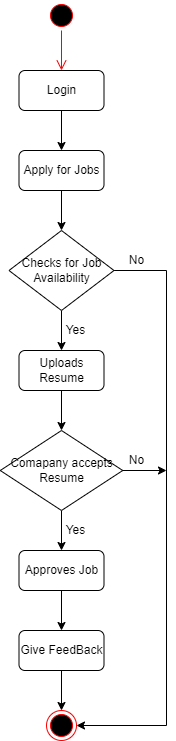

The diagram above was exported from draw.io. Its source (the exported page's mxGraphModel, read from the mxfile embedded in the PNG):
<mxGraphModel dx="1038" dy="521" grid="1" gridSize="10" guides="1" tooltips="1" connect="1" arrows="1" fold="1" page="1" pageScale="1" pageWidth="827" pageHeight="1169" math="0" shadow="0">
  <root>
    <mxCell id="0" />
    <mxCell id="1" parent="0" />
    <mxCell id="Y_rce1hW1ZT3-yHcvFVU-1" value="" style="ellipse;html=1;shape=startState;fillColor=#000000;strokeColor=#ff0000;" vertex="1" parent="1">
      <mxGeometry x="370" y="10" width="30" height="30" as="geometry" />
    </mxCell>
    <mxCell id="Y_rce1hW1ZT3-yHcvFVU-2" value="" style="edgeStyle=orthogonalEdgeStyle;html=1;verticalAlign=bottom;endArrow=open;endSize=8;strokeColor=#ff0000;rounded=0;" edge="1" source="Y_rce1hW1ZT3-yHcvFVU-1" parent="1">
      <mxGeometry relative="1" as="geometry">
        <mxPoint x="385" y="80" as="targetPoint" />
      </mxGeometry>
    </mxCell>
    <mxCell id="Y_rce1hW1ZT3-yHcvFVU-18" style="edgeStyle=orthogonalEdgeStyle;rounded=0;orthogonalLoop=1;jettySize=auto;html=1;exitX=0.5;exitY=1;exitDx=0;exitDy=0;entryX=0.5;entryY=0;entryDx=0;entryDy=0;" edge="1" parent="1" source="Y_rce1hW1ZT3-yHcvFVU-3" target="Y_rce1hW1ZT3-yHcvFVU-5">
      <mxGeometry relative="1" as="geometry" />
    </mxCell>
    <mxCell id="Y_rce1hW1ZT3-yHcvFVU-3" value="Login" style="rounded=1;whiteSpace=wrap;html=1;" vertex="1" parent="1">
      <mxGeometry x="342.5" y="80" width="85" height="40" as="geometry" />
    </mxCell>
    <mxCell id="Y_rce1hW1ZT3-yHcvFVU-19" style="edgeStyle=orthogonalEdgeStyle;rounded=0;orthogonalLoop=1;jettySize=auto;html=1;exitX=0.5;exitY=1;exitDx=0;exitDy=0;" edge="1" parent="1" source="Y_rce1hW1ZT3-yHcvFVU-5" target="Y_rce1hW1ZT3-yHcvFVU-9">
      <mxGeometry relative="1" as="geometry" />
    </mxCell>
    <mxCell id="Y_rce1hW1ZT3-yHcvFVU-5" value="Apply for Jobs" style="rounded=1;whiteSpace=wrap;html=1;" vertex="1" parent="1">
      <mxGeometry x="342.5" y="160" width="85" height="40" as="geometry" />
    </mxCell>
    <mxCell id="Y_rce1hW1ZT3-yHcvFVU-20" style="edgeStyle=orthogonalEdgeStyle;rounded=0;orthogonalLoop=1;jettySize=auto;html=1;exitX=0.5;exitY=1;exitDx=0;exitDy=0;" edge="1" parent="1" source="Y_rce1hW1ZT3-yHcvFVU-9" target="Y_rce1hW1ZT3-yHcvFVU-10">
      <mxGeometry relative="1" as="geometry" />
    </mxCell>
    <mxCell id="Y_rce1hW1ZT3-yHcvFVU-25" style="edgeStyle=orthogonalEdgeStyle;rounded=0;orthogonalLoop=1;jettySize=auto;html=1;exitX=1;exitY=0.5;exitDx=0;exitDy=0;entryX=1;entryY=0.5;entryDx=0;entryDy=0;" edge="1" parent="1" source="Y_rce1hW1ZT3-yHcvFVU-9" target="Y_rce1hW1ZT3-yHcvFVU-14">
      <mxGeometry relative="1" as="geometry">
        <Array as="points">
          <mxPoint x="490" y="280" />
          <mxPoint x="490" y="735" />
        </Array>
      </mxGeometry>
    </mxCell>
    <mxCell id="Y_rce1hW1ZT3-yHcvFVU-9" value="&lt;span&gt;Checks for Job Availability&lt;/span&gt;" style="rhombus;whiteSpace=wrap;html=1;" vertex="1" parent="1">
      <mxGeometry x="332.5" y="240" width="105" height="80" as="geometry" />
    </mxCell>
    <mxCell id="Y_rce1hW1ZT3-yHcvFVU-21" style="edgeStyle=orthogonalEdgeStyle;rounded=0;orthogonalLoop=1;jettySize=auto;html=1;exitX=0.5;exitY=1;exitDx=0;exitDy=0;entryX=0.5;entryY=0;entryDx=0;entryDy=0;" edge="1" parent="1" source="Y_rce1hW1ZT3-yHcvFVU-10" target="Y_rce1hW1ZT3-yHcvFVU-11">
      <mxGeometry relative="1" as="geometry" />
    </mxCell>
    <mxCell id="Y_rce1hW1ZT3-yHcvFVU-10" value="Uploads Resume" style="rounded=1;whiteSpace=wrap;html=1;" vertex="1" parent="1">
      <mxGeometry x="342.5" y="360" width="85" height="40" as="geometry" />
    </mxCell>
    <mxCell id="Y_rce1hW1ZT3-yHcvFVU-22" style="edgeStyle=orthogonalEdgeStyle;rounded=0;orthogonalLoop=1;jettySize=auto;html=1;exitX=0.5;exitY=1;exitDx=0;exitDy=0;entryX=0.5;entryY=0;entryDx=0;entryDy=0;" edge="1" parent="1" source="Y_rce1hW1ZT3-yHcvFVU-11" target="Y_rce1hW1ZT3-yHcvFVU-12">
      <mxGeometry relative="1" as="geometry" />
    </mxCell>
    <mxCell id="Y_rce1hW1ZT3-yHcvFVU-27" style="edgeStyle=orthogonalEdgeStyle;rounded=0;orthogonalLoop=1;jettySize=auto;html=1;exitX=1;exitY=0.5;exitDx=0;exitDy=0;" edge="1" parent="1" source="Y_rce1hW1ZT3-yHcvFVU-11">
      <mxGeometry relative="1" as="geometry">
        <mxPoint x="490" y="480" as="targetPoint" />
      </mxGeometry>
    </mxCell>
    <mxCell id="Y_rce1hW1ZT3-yHcvFVU-11" value="Comapany accepts Resume" style="rhombus;whiteSpace=wrap;html=1;" vertex="1" parent="1">
      <mxGeometry x="323.75" y="440" width="122.5" height="80" as="geometry" />
    </mxCell>
    <mxCell id="Y_rce1hW1ZT3-yHcvFVU-23" style="edgeStyle=orthogonalEdgeStyle;rounded=0;orthogonalLoop=1;jettySize=auto;html=1;exitX=0.5;exitY=1;exitDx=0;exitDy=0;entryX=0.5;entryY=0;entryDx=0;entryDy=0;" edge="1" parent="1" source="Y_rce1hW1ZT3-yHcvFVU-12" target="Y_rce1hW1ZT3-yHcvFVU-13">
      <mxGeometry relative="1" as="geometry" />
    </mxCell>
    <mxCell id="Y_rce1hW1ZT3-yHcvFVU-12" value="Approves Job" style="rounded=1;whiteSpace=wrap;html=1;" vertex="1" parent="1">
      <mxGeometry x="342.5" y="560" width="85" height="40" as="geometry" />
    </mxCell>
    <mxCell id="Y_rce1hW1ZT3-yHcvFVU-24" style="edgeStyle=orthogonalEdgeStyle;rounded=0;orthogonalLoop=1;jettySize=auto;html=1;exitX=0.5;exitY=1;exitDx=0;exitDy=0;entryX=0.5;entryY=0;entryDx=0;entryDy=0;" edge="1" parent="1" source="Y_rce1hW1ZT3-yHcvFVU-13" target="Y_rce1hW1ZT3-yHcvFVU-14">
      <mxGeometry relative="1" as="geometry" />
    </mxCell>
    <mxCell id="Y_rce1hW1ZT3-yHcvFVU-13" value="Give FeedBack" style="rounded=1;whiteSpace=wrap;html=1;" vertex="1" parent="1">
      <mxGeometry x="342.5" y="640" width="85" height="40" as="geometry" />
    </mxCell>
    <mxCell id="Y_rce1hW1ZT3-yHcvFVU-14" value="" style="ellipse;html=1;shape=endState;fillColor=#000000;strokeColor=#ff0000;" vertex="1" parent="1">
      <mxGeometry x="370" y="720" width="30" height="30" as="geometry" />
    </mxCell>
    <mxCell id="Y_rce1hW1ZT3-yHcvFVU-28" value="No" style="text;html=1;align=center;verticalAlign=middle;resizable=0;points=[];autosize=1;strokeColor=none;fillColor=none;" vertex="1" parent="1">
      <mxGeometry x="445" y="460" width="30" height="20" as="geometry" />
    </mxCell>
    <mxCell id="Y_rce1hW1ZT3-yHcvFVU-29" value="No" style="text;html=1;align=center;verticalAlign=middle;resizable=0;points=[];autosize=1;strokeColor=none;fillColor=none;" vertex="1" parent="1">
      <mxGeometry x="445" y="260" width="30" height="20" as="geometry" />
    </mxCell>
    <mxCell id="Y_rce1hW1ZT3-yHcvFVU-30" value="Yes" style="text;html=1;align=center;verticalAlign=middle;resizable=0;points=[];autosize=1;strokeColor=none;fillColor=none;" vertex="1" parent="1">
      <mxGeometry x="384" y="330" width="30" height="20" as="geometry" />
    </mxCell>
    <mxCell id="Y_rce1hW1ZT3-yHcvFVU-31" value="Yes" style="text;html=1;align=center;verticalAlign=middle;resizable=0;points=[];autosize=1;strokeColor=none;fillColor=none;" vertex="1" parent="1">
      <mxGeometry x="384" y="530" width="30" height="20" as="geometry" />
    </mxCell>
  </root>
</mxGraphModel>